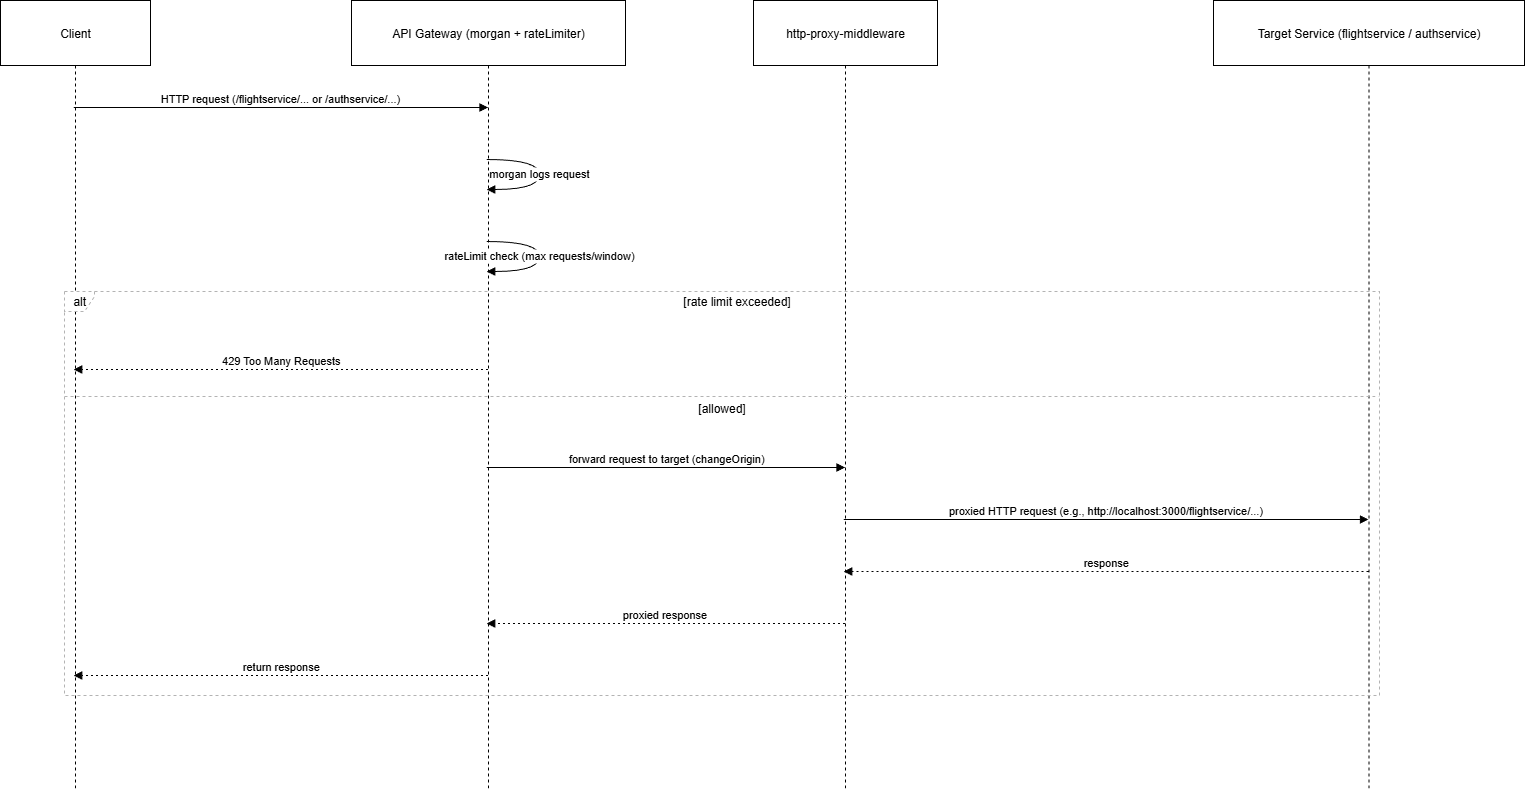

The diagram above was exported from draw.io. Its source (the exported page's mxGraphModel, read from the mxfile embedded in the PNG):
<mxGraphModel dx="1747" dy="1002" grid="1" gridSize="10" guides="1" tooltips="1" connect="1" arrows="1" fold="1" page="1" pageScale="1" pageWidth="1100" pageHeight="850" math="0" shadow="0">
  <root>
    <mxCell id="0" />
    <mxCell id="1" parent="0" />
    <mxCell id="HrZErFnL8E_eri0dEGih-226" value="Client" style="shape=umlLifeline;perimeter=lifelinePerimeter;whiteSpace=wrap;container=1;dropTarget=0;collapsible=0;recursiveResize=0;outlineConnect=0;portConstraint=eastwest;newEdgeStyle={&quot;edgeStyle&quot;:&quot;elbowEdgeStyle&quot;,&quot;elbow&quot;:&quot;vertical&quot;,&quot;curved&quot;:0,&quot;rounded&quot;:0};size=65;" vertex="1" parent="1">
      <mxGeometry x="450" y="20" width="150" height="790" as="geometry" />
    </mxCell>
    <mxCell id="HrZErFnL8E_eri0dEGih-227" value="API Gateway (morgan + rateLimiter)" style="shape=umlLifeline;perimeter=lifelinePerimeter;whiteSpace=wrap;container=1;dropTarget=0;collapsible=0;recursiveResize=0;outlineConnect=0;portConstraint=eastwest;newEdgeStyle={&quot;edgeStyle&quot;:&quot;elbowEdgeStyle&quot;,&quot;elbow&quot;:&quot;vertical&quot;,&quot;curved&quot;:0,&quot;rounded&quot;:0};size=65;" vertex="1" parent="1">
      <mxGeometry x="801" y="20" width="274" height="790" as="geometry" />
    </mxCell>
    <mxCell id="HrZErFnL8E_eri0dEGih-228" value="http-proxy-middleware" style="shape=umlLifeline;perimeter=lifelinePerimeter;whiteSpace=wrap;container=1;dropTarget=0;collapsible=0;recursiveResize=0;outlineConnect=0;portConstraint=eastwest;newEdgeStyle={&quot;edgeStyle&quot;:&quot;elbowEdgeStyle&quot;,&quot;elbow&quot;:&quot;vertical&quot;,&quot;curved&quot;:0,&quot;rounded&quot;:0};size=65;" vertex="1" parent="1">
      <mxGeometry x="1203" y="20" width="184" height="790" as="geometry" />
    </mxCell>
    <mxCell id="HrZErFnL8E_eri0dEGih-229" value="Target Service (flightservice / authservice)" style="shape=umlLifeline;perimeter=lifelinePerimeter;whiteSpace=wrap;container=1;dropTarget=0;collapsible=0;recursiveResize=0;outlineConnect=0;portConstraint=eastwest;newEdgeStyle={&quot;edgeStyle&quot;:&quot;elbowEdgeStyle&quot;,&quot;elbow&quot;:&quot;vertical&quot;,&quot;curved&quot;:0,&quot;rounded&quot;:0};size=65;" vertex="1" parent="1">
      <mxGeometry x="1663" y="20" width="311" height="790" as="geometry" />
    </mxCell>
    <mxCell id="HrZErFnL8E_eri0dEGih-230" value="alt" style="shape=umlFrame;dashed=1;pointerEvents=0;dropTarget=0;strokeColor=#B3B3B3;height=20;width=30" vertex="1" parent="1">
      <mxGeometry x="514" y="311" width="1315" height="404" as="geometry" />
    </mxCell>
    <mxCell id="HrZErFnL8E_eri0dEGih-231" value="[rate limit exceeded]" style="text;strokeColor=none;fillColor=none;align=center;verticalAlign=middle;whiteSpace=wrap;" vertex="1" parent="HrZErFnL8E_eri0dEGih-230">
      <mxGeometry x="30" width="1285" height="20" as="geometry" />
    </mxCell>
    <mxCell id="HrZErFnL8E_eri0dEGih-232" value="[allowed]" style="shape=line;dashed=1;whiteSpace=wrap;verticalAlign=top;labelPosition=center;verticalLabelPosition=middle;align=center;strokeColor=#B3B3B3;" vertex="1" parent="HrZErFnL8E_eri0dEGih-230">
      <mxGeometry y="103" width="1315" height="4" as="geometry" />
    </mxCell>
    <mxCell id="HrZErFnL8E_eri0dEGih-233" value="HTTP request (/flightservice/... or /authservice/...)" style="verticalAlign=bottom;edgeStyle=elbowEdgeStyle;elbow=vertical;curved=0;rounded=0;endArrow=block;" edge="1" parent="1" source="HrZErFnL8E_eri0dEGih-226" target="HrZErFnL8E_eri0dEGih-227">
      <mxGeometry relative="1" as="geometry">
        <Array as="points">
          <mxPoint x="740" y="127" />
        </Array>
      </mxGeometry>
    </mxCell>
    <mxCell id="HrZErFnL8E_eri0dEGih-234" value="morgan logs request" style="curved=1;endArrow=block;rounded=0;" edge="1" parent="1" source="HrZErFnL8E_eri0dEGih-227" target="HrZErFnL8E_eri0dEGih-227">
      <mxGeometry relative="1" as="geometry">
        <Array as="points">
          <mxPoint x="989" y="179" />
          <mxPoint x="989" y="209" />
        </Array>
      </mxGeometry>
    </mxCell>
    <mxCell id="HrZErFnL8E_eri0dEGih-235" value="rateLimit check (max requests/window)" style="curved=1;endArrow=block;rounded=0;" edge="1" parent="1" source="HrZErFnL8E_eri0dEGih-227" target="HrZErFnL8E_eri0dEGih-227">
      <mxGeometry relative="1" as="geometry">
        <Array as="points">
          <mxPoint x="989" y="261" />
          <mxPoint x="989" y="291" />
        </Array>
      </mxGeometry>
    </mxCell>
    <mxCell id="HrZErFnL8E_eri0dEGih-236" value="429 Too Many Requests" style="verticalAlign=bottom;edgeStyle=elbowEdgeStyle;elbow=vertical;curved=0;rounded=0;dashed=1;dashPattern=2 3;endArrow=block;" edge="1" parent="1" source="HrZErFnL8E_eri0dEGih-227" target="HrZErFnL8E_eri0dEGih-226">
      <mxGeometry relative="1" as="geometry">
        <Array as="points">
          <mxPoint x="743" y="389" />
        </Array>
      </mxGeometry>
    </mxCell>
    <mxCell id="HrZErFnL8E_eri0dEGih-237" value="forward request to target (changeOrigin)" style="verticalAlign=bottom;edgeStyle=elbowEdgeStyle;elbow=vertical;curved=0;rounded=0;endArrow=block;" edge="1" parent="1" source="HrZErFnL8E_eri0dEGih-227" target="HrZErFnL8E_eri0dEGih-228">
      <mxGeometry relative="1" as="geometry">
        <Array as="points">
          <mxPoint x="1125" y="487" />
        </Array>
      </mxGeometry>
    </mxCell>
    <mxCell id="HrZErFnL8E_eri0dEGih-238" value="proxied HTTP request (e.g., http://localhost:3000/flightservice/...)" style="verticalAlign=bottom;edgeStyle=elbowEdgeStyle;elbow=vertical;curved=0;rounded=0;endArrow=block;" edge="1" parent="1" source="HrZErFnL8E_eri0dEGih-228" target="HrZErFnL8E_eri0dEGih-229">
      <mxGeometry relative="1" as="geometry">
        <Array as="points">
          <mxPoint x="1565" y="539" />
        </Array>
      </mxGeometry>
    </mxCell>
    <mxCell id="HrZErFnL8E_eri0dEGih-239" value="response" style="verticalAlign=bottom;edgeStyle=elbowEdgeStyle;elbow=vertical;curved=0;rounded=0;dashed=1;dashPattern=2 3;endArrow=block;" edge="1" parent="1" source="HrZErFnL8E_eri0dEGih-229" target="HrZErFnL8E_eri0dEGih-228">
      <mxGeometry relative="1" as="geometry">
        <Array as="points">
          <mxPoint x="1568" y="591" />
        </Array>
      </mxGeometry>
    </mxCell>
    <mxCell id="HrZErFnL8E_eri0dEGih-240" value="proxied response" style="verticalAlign=bottom;edgeStyle=elbowEdgeStyle;elbow=vertical;curved=0;rounded=0;dashed=1;dashPattern=2 3;endArrow=block;" edge="1" parent="1" source="HrZErFnL8E_eri0dEGih-228" target="HrZErFnL8E_eri0dEGih-227">
      <mxGeometry relative="1" as="geometry">
        <Array as="points">
          <mxPoint x="1128" y="643" />
        </Array>
      </mxGeometry>
    </mxCell>
    <mxCell id="HrZErFnL8E_eri0dEGih-241" value="return response" style="verticalAlign=bottom;edgeStyle=elbowEdgeStyle;elbow=vertical;curved=0;rounded=0;dashed=1;dashPattern=2 3;endArrow=block;" edge="1" parent="1" source="HrZErFnL8E_eri0dEGih-227" target="HrZErFnL8E_eri0dEGih-226">
      <mxGeometry relative="1" as="geometry">
        <Array as="points">
          <mxPoint x="743" y="695" />
        </Array>
      </mxGeometry>
    </mxCell>
  </root>
</mxGraphModel>